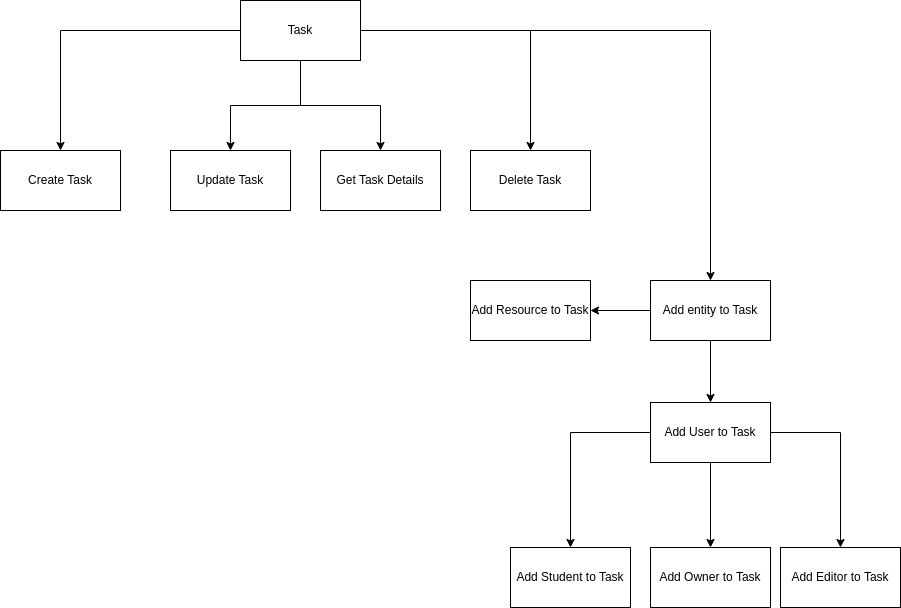

The diagram above was exported from draw.io. Its source (the exported page's mxGraphModel, read from the mxfile embedded in the PNG):
<mxGraphModel dx="1434" dy="835" grid="1" gridSize="10" guides="1" tooltips="1" connect="1" arrows="1" fold="1" page="1" pageScale="1" pageWidth="827" pageHeight="1169" math="0" shadow="0">
  <root>
    <mxCell id="0" />
    <mxCell id="1" parent="0" />
    <mxCell id="qoXLLeTictsXXhWxy_5x-7" style="edgeStyle=orthogonalEdgeStyle;rounded=0;orthogonalLoop=1;jettySize=auto;html=1;entryX=0.5;entryY=0;entryDx=0;entryDy=0;" edge="1" parent="1" source="qoXLLeTictsXXhWxy_5x-2" target="qoXLLeTictsXXhWxy_5x-3">
      <mxGeometry relative="1" as="geometry" />
    </mxCell>
    <mxCell id="qoXLLeTictsXXhWxy_5x-8" style="edgeStyle=orthogonalEdgeStyle;rounded=0;orthogonalLoop=1;jettySize=auto;html=1;entryX=0.5;entryY=0;entryDx=0;entryDy=0;" edge="1" parent="1" source="qoXLLeTictsXXhWxy_5x-2" target="qoXLLeTictsXXhWxy_5x-4">
      <mxGeometry relative="1" as="geometry" />
    </mxCell>
    <mxCell id="qoXLLeTictsXXhWxy_5x-9" style="edgeStyle=orthogonalEdgeStyle;rounded=0;orthogonalLoop=1;jettySize=auto;html=1;entryX=0.5;entryY=0;entryDx=0;entryDy=0;" edge="1" parent="1" source="qoXLLeTictsXXhWxy_5x-2" target="qoXLLeTictsXXhWxy_5x-5">
      <mxGeometry relative="1" as="geometry" />
    </mxCell>
    <mxCell id="qoXLLeTictsXXhWxy_5x-10" style="edgeStyle=orthogonalEdgeStyle;rounded=0;orthogonalLoop=1;jettySize=auto;html=1;entryX=0.5;entryY=0;entryDx=0;entryDy=0;" edge="1" parent="1" source="qoXLLeTictsXXhWxy_5x-2" target="qoXLLeTictsXXhWxy_5x-6">
      <mxGeometry relative="1" as="geometry" />
    </mxCell>
    <mxCell id="qoXLLeTictsXXhWxy_5x-36" style="edgeStyle=orthogonalEdgeStyle;rounded=0;orthogonalLoop=1;jettySize=auto;html=1;entryX=0.5;entryY=0;entryDx=0;entryDy=0;" edge="1" parent="1" source="qoXLLeTictsXXhWxy_5x-2" target="qoXLLeTictsXXhWxy_5x-27">
      <mxGeometry relative="1" as="geometry" />
    </mxCell>
    <mxCell id="qoXLLeTictsXXhWxy_5x-2" value="Task" style="rounded=0;whiteSpace=wrap;html=1;" vertex="1" parent="1">
      <mxGeometry x="260" y="90" width="120" height="60" as="geometry" />
    </mxCell>
    <mxCell id="qoXLLeTictsXXhWxy_5x-3" value="Create Task" style="rounded=0;whiteSpace=wrap;html=1;" vertex="1" parent="1">
      <mxGeometry x="20" y="240" width="120" height="60" as="geometry" />
    </mxCell>
    <mxCell id="qoXLLeTictsXXhWxy_5x-4" value="Update Task" style="rounded=0;whiteSpace=wrap;html=1;" vertex="1" parent="1">
      <mxGeometry x="190" y="240" width="120" height="60" as="geometry" />
    </mxCell>
    <mxCell id="qoXLLeTictsXXhWxy_5x-5" value="Get Task Details" style="rounded=0;whiteSpace=wrap;html=1;" vertex="1" parent="1">
      <mxGeometry x="340" y="240" width="120" height="60" as="geometry" />
    </mxCell>
    <mxCell id="qoXLLeTictsXXhWxy_5x-6" value="Delete Task" style="rounded=0;whiteSpace=wrap;html=1;" vertex="1" parent="1">
      <mxGeometry x="490" y="240" width="120" height="60" as="geometry" />
    </mxCell>
    <mxCell id="qoXLLeTictsXXhWxy_5x-25" style="edgeStyle=orthogonalEdgeStyle;rounded=0;orthogonalLoop=1;jettySize=auto;html=1;entryX=0.5;entryY=0;entryDx=0;entryDy=0;" edge="1" parent="1" source="qoXLLeTictsXXhWxy_5x-27" target="qoXLLeTictsXXhWxy_5x-32">
      <mxGeometry relative="1" as="geometry" />
    </mxCell>
    <mxCell id="qoXLLeTictsXXhWxy_5x-26" style="edgeStyle=orthogonalEdgeStyle;rounded=0;orthogonalLoop=1;jettySize=auto;html=1;entryX=1;entryY=0.5;entryDx=0;entryDy=0;" edge="1" parent="1" source="qoXLLeTictsXXhWxy_5x-27" target="qoXLLeTictsXXhWxy_5x-28">
      <mxGeometry relative="1" as="geometry" />
    </mxCell>
    <mxCell id="qoXLLeTictsXXhWxy_5x-27" value="Add entity to Task" style="rounded=0;whiteSpace=wrap;html=1;" vertex="1" parent="1">
      <mxGeometry x="670" y="370" width="120" height="60" as="geometry" />
    </mxCell>
    <mxCell id="qoXLLeTictsXXhWxy_5x-28" value="Add Resource to Task" style="rounded=0;whiteSpace=wrap;html=1;" vertex="1" parent="1">
      <mxGeometry x="490" y="370" width="120" height="60" as="geometry" />
    </mxCell>
    <mxCell id="qoXLLeTictsXXhWxy_5x-29" style="edgeStyle=orthogonalEdgeStyle;rounded=0;orthogonalLoop=1;jettySize=auto;html=1;entryX=0.5;entryY=0;entryDx=0;entryDy=0;" edge="1" parent="1" source="qoXLLeTictsXXhWxy_5x-32" target="qoXLLeTictsXXhWxy_5x-33">
      <mxGeometry relative="1" as="geometry" />
    </mxCell>
    <mxCell id="qoXLLeTictsXXhWxy_5x-30" style="edgeStyle=orthogonalEdgeStyle;rounded=0;orthogonalLoop=1;jettySize=auto;html=1;entryX=0.5;entryY=0;entryDx=0;entryDy=0;" edge="1" parent="1" source="qoXLLeTictsXXhWxy_5x-32" target="qoXLLeTictsXXhWxy_5x-34">
      <mxGeometry relative="1" as="geometry" />
    </mxCell>
    <mxCell id="qoXLLeTictsXXhWxy_5x-31" style="edgeStyle=orthogonalEdgeStyle;rounded=0;orthogonalLoop=1;jettySize=auto;html=1;entryX=0.5;entryY=0;entryDx=0;entryDy=0;" edge="1" parent="1" source="qoXLLeTictsXXhWxy_5x-32" target="qoXLLeTictsXXhWxy_5x-35">
      <mxGeometry relative="1" as="geometry" />
    </mxCell>
    <mxCell id="qoXLLeTictsXXhWxy_5x-32" value="Add User to Task" style="rounded=0;whiteSpace=wrap;html=1;" vertex="1" parent="1">
      <mxGeometry x="670" y="492" width="120" height="60" as="geometry" />
    </mxCell>
    <mxCell id="qoXLLeTictsXXhWxy_5x-33" value="Add Student to Task" style="rounded=0;whiteSpace=wrap;html=1;" vertex="1" parent="1">
      <mxGeometry x="530" y="637" width="120" height="60" as="geometry" />
    </mxCell>
    <mxCell id="qoXLLeTictsXXhWxy_5x-34" value="Add Owner to Task" style="rounded=0;whiteSpace=wrap;html=1;" vertex="1" parent="1">
      <mxGeometry x="670" y="637" width="120" height="60" as="geometry" />
    </mxCell>
    <mxCell id="qoXLLeTictsXXhWxy_5x-35" value="Add Editor to Task" style="rounded=0;whiteSpace=wrap;html=1;" vertex="1" parent="1">
      <mxGeometry x="800" y="637" width="120" height="60" as="geometry" />
    </mxCell>
  </root>
</mxGraphModel>